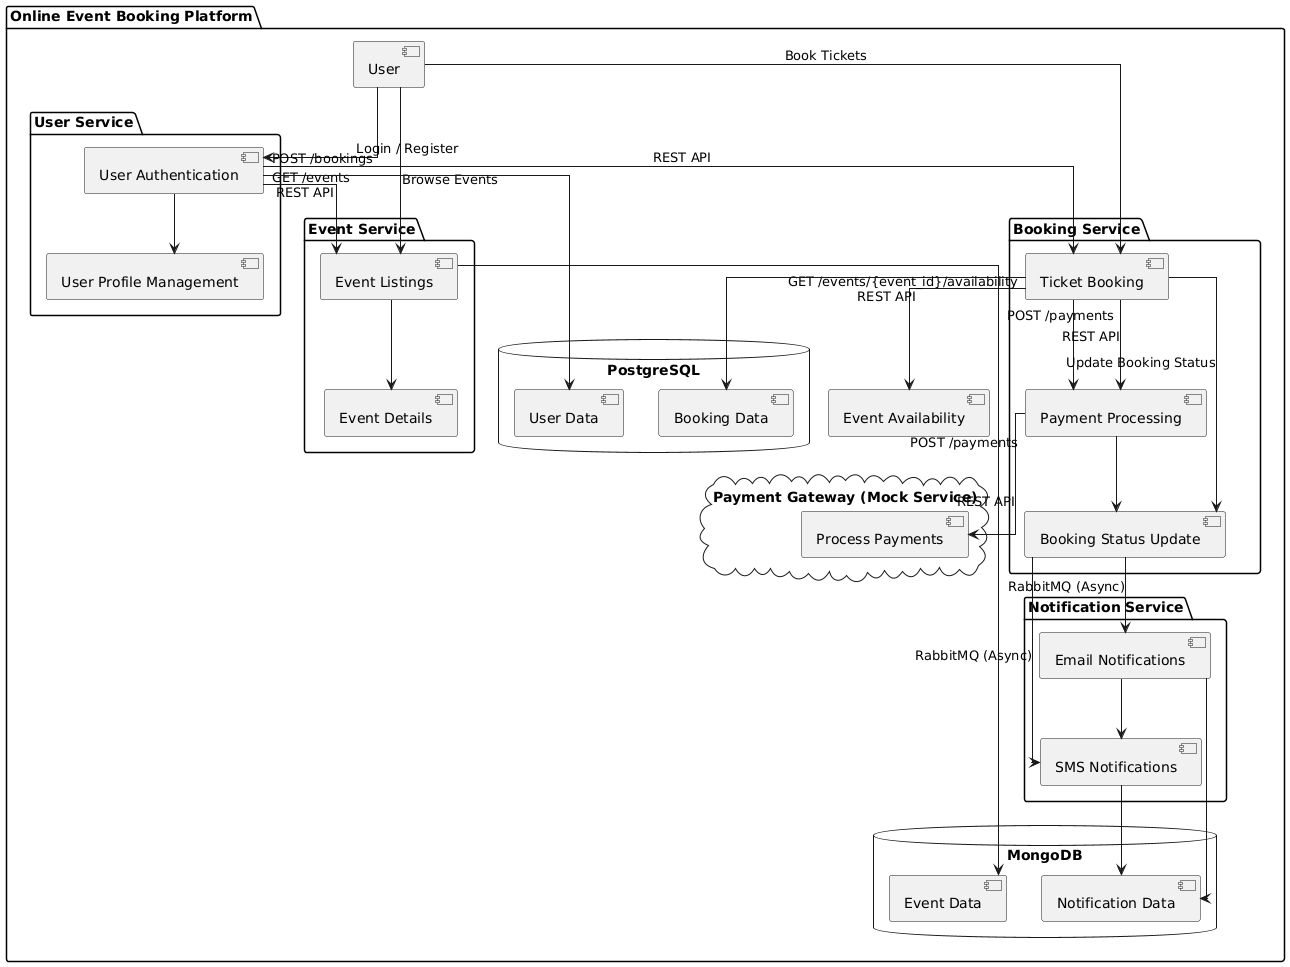

The diagram above was rendered by PlantUML. Its source (embedded in the PNG):
@startuml
skinparam linetype ortho

package "Online Event Booking Platform" {
    package "User Service" {
        [User Authentication] --> [User Profile Management]
    }
    
    package "Event Service" {
        [Event Listings] --> [Event Details]
    }
    
    package "Booking Service" {
        [Ticket Booking] --> [Payment Processing]
        [Payment Processing] --> [Booking Status Update]
    }
    
    package "Notification Service" {
        [Email Notifications] --> [SMS Notifications]
    }
    
    [User] --> [User Authentication] : "Login / Register"
    [User] --> [Event Listings] : "Browse Events"
    [User] --> [Ticket Booking] : "Book Tickets"
    
    [User Authentication] --> [Event Listings] : "GET /events" (REST API)
    [User Authentication] --> [Ticket Booking] : "POST /bookings" (REST API)
    
    [Ticket Booking] --> [Payment Processing] : "POST /payments" (REST API)
    [Ticket Booking] --> [Event Availability] : "GET /events/{event_id}/availability" (REST API)
    [Ticket Booking] --> [Booking Status Update] : "Update Booking Status"
    [Booking Status Update] --> [Email Notifications] : "RabbitMQ (Async)"
    [Booking Status Update] --> [SMS Notifications] : "RabbitMQ (Async)"
    
    database "PostgreSQL" {
        [User Data]
        [Booking Data]
    }
    
    database "MongoDB" {
        [Event Data]
        [Notification Data]
    }
    
    [User Authentication] --> [User Data]
    [Event Listings] --> [Event Data]
    [Ticket Booking] --> [Booking Data]
    [Email Notifications] --> [Notification Data]
    [SMS Notifications] --> [Notification Data]
    
    cloud "Payment Gateway (Mock Service)" {
        [Process Payments]
    }
    
    [Payment Processing] --> [Process Payments] : "POST /payments" (REST API)
}
@enduml